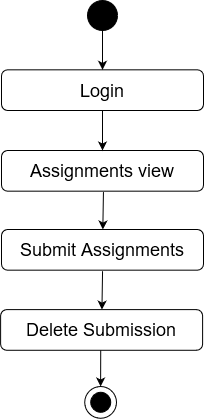

The diagram above was exported from draw.io. Its source (the exported page's mxGraphModel, read from the mxfile embedded in the PNG):
<mxGraphModel dx="868" dy="400" grid="1" gridSize="10" guides="1" tooltips="1" connect="1" arrows="1" fold="1" page="1" pageScale="1" pageWidth="850" pageHeight="1100" math="0" shadow="0">
  <root>
    <mxCell id="0" />
    <mxCell id="1" parent="0" />
    <mxCell id="_88_vjizlYBecvex9Yx4-1" value="" style="edgeStyle=orthogonalEdgeStyle;rounded=0;orthogonalLoop=1;jettySize=auto;html=1;entryX=0.5;entryY=0;entryDx=0;entryDy=0;" parent="1" source="_88_vjizlYBecvex9Yx4-2" target="_88_vjizlYBecvex9Yx4-12" edge="1">
      <mxGeometry relative="1" as="geometry">
        <mxPoint x="420" y="98" as="targetPoint" />
      </mxGeometry>
    </mxCell>
    <mxCell id="_88_vjizlYBecvex9Yx4-2" value="" style="ellipse;whiteSpace=wrap;html=1;aspect=fixed;fillColor=#000000;" parent="1" vertex="1">
      <mxGeometry x="405" y="40" width="30" height="30" as="geometry" />
    </mxCell>
    <mxCell id="_88_vjizlYBecvex9Yx4-9" value="Success" style="text;html=1;strokeColor=none;fillColor=none;align=center;verticalAlign=middle;whiteSpace=wrap;rounded=0;" parent="1" vertex="1">
      <mxGeometry x="440" y="140" as="geometry" />
    </mxCell>
    <mxCell id="_88_vjizlYBecvex9Yx4-11" value="&lt;font style=&quot;font-size: 18px&quot;&gt;Assignments view&lt;br&gt;&lt;/font&gt;" style="rounded=1;whiteSpace=wrap;html=1;fillColor=#FFFFFF;" parent="1" vertex="1">
      <mxGeometry x="319" y="190" width="202" height="40.67" as="geometry" />
    </mxCell>
    <mxCell id="_88_vjizlYBecvex9Yx4-12" value="&lt;font style=&quot;font-size: 18px&quot;&gt;Login&lt;br&gt;&lt;/font&gt;" style="rounded=1;whiteSpace=wrap;html=1;fillColor=#FFFFFF;" parent="1" vertex="1">
      <mxGeometry x="319" y="109.33000000000001" width="202" height="40.67" as="geometry" />
    </mxCell>
    <mxCell id="_88_vjizlYBecvex9Yx4-14" value="" style="endArrow=classic;html=1;exitX=0.5;exitY=1;exitDx=0;exitDy=0;entryX=0.5;entryY=0;entryDx=0;entryDy=0;" parent="1" source="_88_vjizlYBecvex9Yx4-12" target="_88_vjizlYBecvex9Yx4-11" edge="1">
      <mxGeometry width="50" height="50" relative="1" as="geometry">
        <mxPoint x="400" y="230" as="sourcePoint" />
        <mxPoint x="450" y="180" as="targetPoint" />
      </mxGeometry>
    </mxCell>
    <mxCell id="_88_vjizlYBecvex9Yx4-17" value="" style="endArrow=classic;html=1;exitX=0.47;exitY=1.071;exitDx=0;exitDy=0;exitPerimeter=0;" parent="1" target="_88_vjizlYBecvex9Yx4-34" edge="1">
      <mxGeometry width="50" height="50" relative="1" as="geometry">
        <mxPoint x="420.94000000000005" y="231.55757000000006" as="sourcePoint" />
        <mxPoint x="421" y="278" as="targetPoint" />
      </mxGeometry>
    </mxCell>
    <mxCell id="_88_vjizlYBecvex9Yx4-23" value="" style="ellipse;whiteSpace=wrap;html=1;aspect=fixed;fillColor=#FFFFFF;" parent="1" vertex="1">
      <mxGeometry x="402.22" y="426" width="31.78" height="31.78" as="geometry" />
    </mxCell>
    <mxCell id="_88_vjizlYBecvex9Yx4-24" value="" style="ellipse;whiteSpace=wrap;html=1;aspect=fixed;fillColor=#000000;" parent="1" vertex="1">
      <mxGeometry x="408.22" y="431.78" width="20" height="20" as="geometry" />
    </mxCell>
    <mxCell id="_88_vjizlYBecvex9Yx4-34" value="&lt;font style=&quot;font-size: 18px&quot;&gt;Submit Assignments&lt;br&gt;&lt;/font&gt;" style="rounded=1;whiteSpace=wrap;html=1;fillColor=#FFFFFF;" parent="1" vertex="1">
      <mxGeometry x="319" y="269" width="202" height="40.67" as="geometry" />
    </mxCell>
    <mxCell id="_88_vjizlYBecvex9Yx4-39" value="" style="endArrow=classic;html=1;entryX=0.5;entryY=0;entryDx=0;entryDy=0;" parent="1" edge="1">
      <mxGeometry width="50" height="50" relative="1" as="geometry">
        <mxPoint x="418.22" y="389" as="sourcePoint" />
        <mxPoint x="418.11000000000024" y="426" as="targetPoint" />
      </mxGeometry>
    </mxCell>
    <mxCell id="L0C6S9oWbRjarIN2g8zN-1" value="" style="endArrow=classic;html=1;exitX=0.47;exitY=1.071;exitDx=0;exitDy=0;exitPerimeter=0;" edge="1" parent="1" target="L0C6S9oWbRjarIN2g8zN-2">
      <mxGeometry width="50" height="50" relative="1" as="geometry">
        <mxPoint x="420.05000000000007" y="310.66757000000007" as="sourcePoint" />
        <mxPoint x="420.11" y="357.11" as="targetPoint" />
      </mxGeometry>
    </mxCell>
    <mxCell id="L0C6S9oWbRjarIN2g8zN-2" value="&lt;font style=&quot;font-size: 18px&quot;&gt;Delete Submission&lt;br&gt;&lt;/font&gt;" style="rounded=1;whiteSpace=wrap;html=1;fillColor=#FFFFFF;" vertex="1" parent="1">
      <mxGeometry x="318.11" y="349.11" width="202" height="40.67" as="geometry" />
    </mxCell>
  </root>
</mxGraphModel>